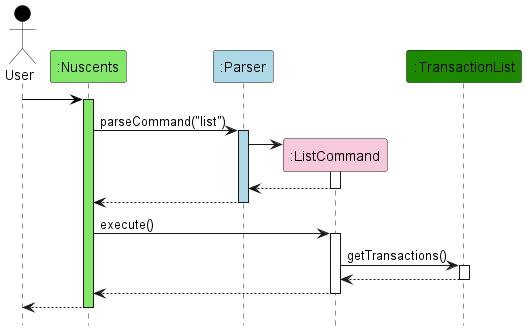

The diagram above was rendered by PlantUML. Its source (embedded in the PNG):
@startuml
hide footbox
!include Style.puml
skinparam ArrowFontStyle plain

Actor User as user USER_COLOR
Participant ":Nuscents" as nuscents MAIN_COLOR
Participant ":Parser" as parser PARSER_COLOR
Participant ":ListCommand" as ListCommand COMMAND_COLOR
Participant ":TransactionList" as TransactionList UI_COLOR

user -[USER_COLOR]> nuscents
activate nuscents MAIN_COLOR


nuscents -> parser : parseCommand("list")
activate parser PARSER_COLOR

create ListCommand
parser -> ListCommand
activate ListCommand

ListCommand --> parser
deactivate ListCommand

parser --> nuscents
deactivate parser

nuscents -> ListCommand : execute()
activate ListCommand

ListCommand -> TransactionList : getTransactions()
activate TransactionList

TransactionList --> ListCommand
deactivate TransactionList

ListCommand --> nuscents
deactivate ListCommand

nuscents --> user
deactivate nuscents
@enduml